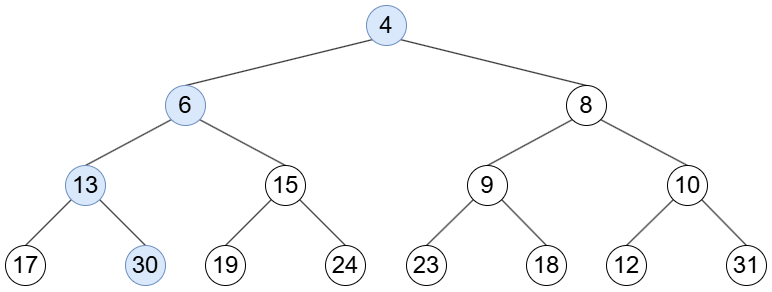

The diagram above was exported from draw.io. Its source (the exported page's mxGraphModel, read from the mxfile embedded in the PNG):
<mxGraphModel dx="983" dy="580" grid="1" gridSize="10" guides="1" tooltips="1" connect="1" arrows="1" fold="1" page="1" pageScale="1" pageWidth="827" pageHeight="1169" math="0" shadow="0">
  <root>
    <mxCell id="0" />
    <mxCell id="1" parent="0" />
    <mxCell id="qXVAc0wxxPCdNIHVA4n5-56" style="rounded=0;orthogonalLoop=1;jettySize=auto;html=1;exitX=0.5;exitY=0;exitDx=0;exitDy=0;entryX=0;entryY=1;entryDx=0;entryDy=0;endArrow=none;endFill=0;" edge="1" parent="1" source="qXVAc0wxxPCdNIHVA4n5-10" target="qXVAc0wxxPCdNIHVA4n5-55">
      <mxGeometry relative="1" as="geometry" />
    </mxCell>
    <mxCell id="qXVAc0wxxPCdNIHVA4n5-10" value="17" style="ellipse;whiteSpace=wrap;html=1;aspect=fixed;fontSize=24;" vertex="1" parent="1">
      <mxGeometry x="240" y="240" width="40" height="40" as="geometry" />
    </mxCell>
    <mxCell id="qXVAc0wxxPCdNIHVA4n5-57" style="rounded=0;orthogonalLoop=1;jettySize=auto;html=1;exitX=0.5;exitY=0;exitDx=0;exitDy=0;entryX=1;entryY=1;entryDx=0;entryDy=0;endArrow=none;endFill=0;" edge="1" parent="1" source="qXVAc0wxxPCdNIHVA4n5-52" target="qXVAc0wxxPCdNIHVA4n5-55">
      <mxGeometry relative="1" as="geometry" />
    </mxCell>
    <mxCell id="qXVAc0wxxPCdNIHVA4n5-52" value="30" style="ellipse;whiteSpace=wrap;html=1;aspect=fixed;fontSize=24;fillColor=#dae8fc;strokeColor=#6c8ebf;" vertex="1" parent="1">
      <mxGeometry x="360" y="240" width="40" height="40" as="geometry" />
    </mxCell>
    <mxCell id="qXVAc0wxxPCdNIHVA4n5-102" style="rounded=0;orthogonalLoop=1;jettySize=auto;html=1;exitX=0.5;exitY=0;exitDx=0;exitDy=0;entryX=0;entryY=1;entryDx=0;entryDy=0;endArrow=none;endFill=0;" edge="1" parent="1" source="qXVAc0wxxPCdNIHVA4n5-55" target="qXVAc0wxxPCdNIHVA4n5-71">
      <mxGeometry relative="1" as="geometry" />
    </mxCell>
    <mxCell id="qXVAc0wxxPCdNIHVA4n5-55" value="13" style="ellipse;whiteSpace=wrap;html=1;aspect=fixed;fontSize=24;fillColor=#dae8fc;strokeColor=#6c8ebf;" vertex="1" parent="1">
      <mxGeometry x="300" y="160" width="40" height="40" as="geometry" />
    </mxCell>
    <mxCell id="qXVAc0wxxPCdNIHVA4n5-60" style="rounded=0;orthogonalLoop=1;jettySize=auto;html=1;exitX=0.5;exitY=0;exitDx=0;exitDy=0;entryX=0;entryY=1;entryDx=0;entryDy=0;endArrow=none;endFill=0;" edge="1" parent="1" source="qXVAc0wxxPCdNIHVA4n5-61" target="qXVAc0wxxPCdNIHVA4n5-70">
      <mxGeometry relative="1" as="geometry" />
    </mxCell>
    <mxCell id="qXVAc0wxxPCdNIHVA4n5-61" value="19" style="ellipse;whiteSpace=wrap;html=1;aspect=fixed;fontSize=24;" vertex="1" parent="1">
      <mxGeometry x="440" y="240" width="40" height="40" as="geometry" />
    </mxCell>
    <mxCell id="qXVAc0wxxPCdNIHVA4n5-66" style="rounded=0;orthogonalLoop=1;jettySize=auto;html=1;exitX=0.5;exitY=0;exitDx=0;exitDy=0;entryX=1;entryY=1;entryDx=0;entryDy=0;endArrow=none;endFill=0;" edge="1" parent="1" source="qXVAc0wxxPCdNIHVA4n5-67" target="qXVAc0wxxPCdNIHVA4n5-70">
      <mxGeometry relative="1" as="geometry" />
    </mxCell>
    <mxCell id="qXVAc0wxxPCdNIHVA4n5-67" value="24" style="ellipse;whiteSpace=wrap;html=1;aspect=fixed;fontSize=24;" vertex="1" parent="1">
      <mxGeometry x="560" y="240" width="40" height="40" as="geometry" />
    </mxCell>
    <mxCell id="qXVAc0wxxPCdNIHVA4n5-104" style="rounded=0;orthogonalLoop=1;jettySize=auto;html=1;exitX=0.5;exitY=0;exitDx=0;exitDy=0;entryX=1;entryY=1;entryDx=0;entryDy=0;endArrow=none;endFill=0;" edge="1" parent="1" source="qXVAc0wxxPCdNIHVA4n5-70" target="qXVAc0wxxPCdNIHVA4n5-71">
      <mxGeometry relative="1" as="geometry" />
    </mxCell>
    <mxCell id="qXVAc0wxxPCdNIHVA4n5-70" value="15" style="ellipse;whiteSpace=wrap;html=1;aspect=fixed;fontSize=24;" vertex="1" parent="1">
      <mxGeometry x="500" y="160" width="40" height="40" as="geometry" />
    </mxCell>
    <mxCell id="qXVAc0wxxPCdNIHVA4n5-103" style="rounded=0;orthogonalLoop=1;jettySize=auto;html=1;exitX=0.5;exitY=0;exitDx=0;exitDy=0;entryX=0;entryY=1;entryDx=0;entryDy=0;endArrow=none;endFill=0;" edge="1" parent="1" source="qXVAc0wxxPCdNIHVA4n5-71" target="qXVAc0wxxPCdNIHVA4n5-99">
      <mxGeometry relative="1" as="geometry" />
    </mxCell>
    <mxCell id="qXVAc0wxxPCdNIHVA4n5-71" value="6" style="ellipse;whiteSpace=wrap;html=1;aspect=fixed;fontSize=24;fillColor=#dae8fc;strokeColor=#6c8ebf;" vertex="1" parent="1">
      <mxGeometry x="400" y="80" width="40" height="40" as="geometry" />
    </mxCell>
    <mxCell id="qXVAc0wxxPCdNIHVA4n5-134" style="rounded=0;orthogonalLoop=1;jettySize=auto;html=1;exitX=1;exitY=1;exitDx=0;exitDy=0;entryX=0.5;entryY=0;entryDx=0;entryDy=0;endArrow=none;endFill=0;" edge="1" parent="1" source="qXVAc0wxxPCdNIHVA4n5-99" target="qXVAc0wxxPCdNIHVA4n5-133">
      <mxGeometry relative="1" as="geometry" />
    </mxCell>
    <mxCell id="qXVAc0wxxPCdNIHVA4n5-99" value="4" style="ellipse;whiteSpace=wrap;html=1;aspect=fixed;fontSize=24;fillColor=#dae8fc;strokeColor=#6c8ebf;" vertex="1" parent="1">
      <mxGeometry x="601" width="40" height="40" as="geometry" />
    </mxCell>
    <mxCell id="qXVAc0wxxPCdNIHVA4n5-107" style="rounded=0;orthogonalLoop=1;jettySize=auto;html=1;exitX=0.5;exitY=0;exitDx=0;exitDy=0;entryX=0;entryY=1;entryDx=0;entryDy=0;endArrow=none;endFill=0;" edge="1" parent="1" source="qXVAc0wxxPCdNIHVA4n5-108" target="qXVAc0wxxPCdNIHVA4n5-118">
      <mxGeometry relative="1" as="geometry" />
    </mxCell>
    <mxCell id="qXVAc0wxxPCdNIHVA4n5-108" value="23" style="ellipse;whiteSpace=wrap;html=1;aspect=fixed;fontSize=24;" vertex="1" parent="1">
      <mxGeometry x="641" y="240" width="40" height="40" as="geometry" />
    </mxCell>
    <mxCell id="qXVAc0wxxPCdNIHVA4n5-113" style="rounded=0;orthogonalLoop=1;jettySize=auto;html=1;exitX=0.5;exitY=0;exitDx=0;exitDy=0;entryX=1;entryY=1;entryDx=0;entryDy=0;endArrow=none;endFill=0;" edge="1" parent="1" source="qXVAc0wxxPCdNIHVA4n5-114" target="qXVAc0wxxPCdNIHVA4n5-118">
      <mxGeometry relative="1" as="geometry" />
    </mxCell>
    <mxCell id="qXVAc0wxxPCdNIHVA4n5-114" value="18" style="ellipse;whiteSpace=wrap;html=1;aspect=fixed;fontSize=24;" vertex="1" parent="1">
      <mxGeometry x="761" y="240" width="40" height="40" as="geometry" />
    </mxCell>
    <mxCell id="qXVAc0wxxPCdNIHVA4n5-117" style="rounded=0;orthogonalLoop=1;jettySize=auto;html=1;exitX=0.5;exitY=0;exitDx=0;exitDy=0;entryX=0;entryY=1;entryDx=0;entryDy=0;endArrow=none;endFill=0;" edge="1" parent="1" source="qXVAc0wxxPCdNIHVA4n5-118" target="qXVAc0wxxPCdNIHVA4n5-133">
      <mxGeometry relative="1" as="geometry" />
    </mxCell>
    <mxCell id="qXVAc0wxxPCdNIHVA4n5-118" value="9" style="ellipse;whiteSpace=wrap;html=1;aspect=fixed;fontSize=24;" vertex="1" parent="1">
      <mxGeometry x="702" y="160" width="40" height="40" as="geometry" />
    </mxCell>
    <mxCell id="qXVAc0wxxPCdNIHVA4n5-121" style="rounded=0;orthogonalLoop=1;jettySize=auto;html=1;exitX=0.5;exitY=0;exitDx=0;exitDy=0;entryX=0;entryY=1;entryDx=0;entryDy=0;endArrow=none;endFill=0;" edge="1" parent="1" source="qXVAc0wxxPCdNIHVA4n5-122" target="qXVAc0wxxPCdNIHVA4n5-132">
      <mxGeometry relative="1" as="geometry" />
    </mxCell>
    <mxCell id="qXVAc0wxxPCdNIHVA4n5-122" value="12" style="ellipse;whiteSpace=wrap;html=1;aspect=fixed;fontSize=24;" vertex="1" parent="1">
      <mxGeometry x="841" y="240" width="40" height="40" as="geometry" />
    </mxCell>
    <mxCell id="qXVAc0wxxPCdNIHVA4n5-127" style="rounded=0;orthogonalLoop=1;jettySize=auto;html=1;exitX=0.5;exitY=0;exitDx=0;exitDy=0;entryX=1;entryY=1;entryDx=0;entryDy=0;endArrow=none;endFill=0;" edge="1" parent="1" source="qXVAc0wxxPCdNIHVA4n5-128" target="qXVAc0wxxPCdNIHVA4n5-132">
      <mxGeometry relative="1" as="geometry" />
    </mxCell>
    <mxCell id="qXVAc0wxxPCdNIHVA4n5-128" value="31" style="ellipse;whiteSpace=wrap;html=1;aspect=fixed;fontSize=24;" vertex="1" parent="1">
      <mxGeometry x="961" y="240" width="40" height="40" as="geometry" />
    </mxCell>
    <mxCell id="qXVAc0wxxPCdNIHVA4n5-131" style="rounded=0;orthogonalLoop=1;jettySize=auto;html=1;exitX=0.5;exitY=0;exitDx=0;exitDy=0;entryX=1;entryY=1;entryDx=0;entryDy=0;endArrow=none;endFill=0;" edge="1" parent="1" source="qXVAc0wxxPCdNIHVA4n5-132" target="qXVAc0wxxPCdNIHVA4n5-133">
      <mxGeometry relative="1" as="geometry" />
    </mxCell>
    <mxCell id="qXVAc0wxxPCdNIHVA4n5-132" value="10" style="ellipse;whiteSpace=wrap;html=1;aspect=fixed;fontSize=24;" vertex="1" parent="1">
      <mxGeometry x="902" y="160" width="40" height="40" as="geometry" />
    </mxCell>
    <mxCell id="qXVAc0wxxPCdNIHVA4n5-133" value="8" style="ellipse;whiteSpace=wrap;html=1;aspect=fixed;fontSize=24;" vertex="1" parent="1">
      <mxGeometry x="801" y="80" width="40" height="40" as="geometry" />
    </mxCell>
  </root>
</mxGraphModel>